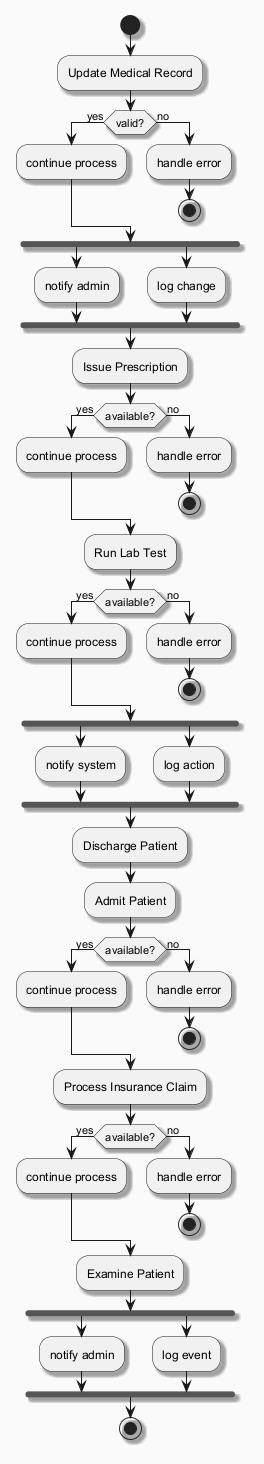

The diagram above was rendered by PlantUML. Its source (embedded in the PNG):
@startuml
skinparam backgroundColor #FAFAFA
skinparam classBackgroundColor #FFF3E0
skinparam classBorderColor #E65100
skinparam shadowing true
start
:Update Medical Record;
if (valid?) then (yes)
:continue process;
else (no)
:handle error;
stop
endif
fork
:notify admin;
fork again
:log change;
end fork
:Issue Prescription;
if (available?) then (yes)
:continue process;
else (no)
:handle error;
stop
endif
:Run Lab Test;
if (available?) then (yes)
:continue process;
else (no)
:handle error;
stop
endif
fork
:notify system;
fork again
:log action;
end fork
:Discharge Patient;
:Admit Patient;
if (available?) then (yes)
:continue process;
else (no)
:handle error;
stop
endif
:Process Insurance Claim;
if (available?) then (yes)
:continue process;
else (no)
:handle error;
stop
endif
:Examine Patient;
fork
:notify admin;
fork again
:log event;
end fork
stop
@enduml